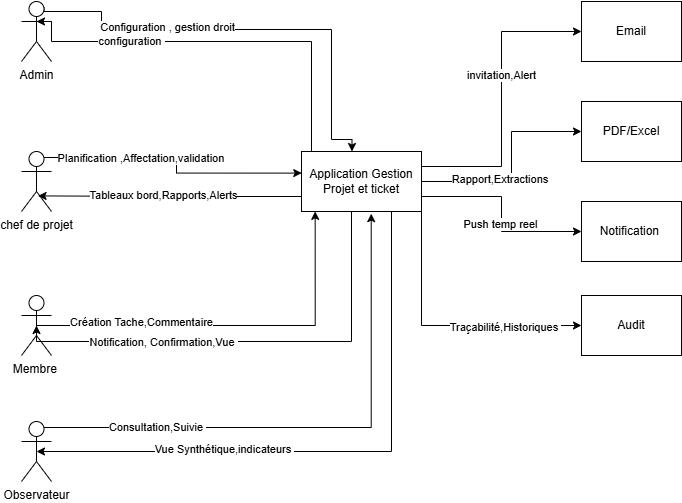

The diagram above was exported from draw.io. Its source (the exported page's mxGraphModel, read from the mxfile embedded in the PNG):
<mxGraphModel dx="744" dy="471" grid="1" gridSize="10" guides="1" tooltips="1" connect="1" arrows="1" fold="1" page="1" pageScale="1" pageWidth="827" pageHeight="1169" math="0" shadow="0">
  <root>
    <mxCell id="0" />
    <mxCell id="1" parent="0" />
    <mxCell id="59Gacqqos8cc2Bb0uaiJ-154" edge="1" parent="1" source="59Gacqqos8cc2Bb0uaiJ-143" style="edgeStyle=orthogonalEdgeStyle;rounded=0;orthogonalLoop=1;jettySize=auto;html=1;exitX=0.75;exitY=0.1;exitDx=0;exitDy=0;exitPerimeter=0;entryX=0.504;entryY=0.035;entryDx=0;entryDy=0;entryPerimeter=0;">
      <mxGeometry relative="1" as="geometry">
        <Array as="points">
          <mxPoint x="83" y="240" />
          <mxPoint x="140" y="240" />
          <mxPoint x="140" y="258" />
          <mxPoint x="370" y="258" />
          <mxPoint x="370" y="368" />
          <mxPoint x="391" y="368" />
        </Array>
        <mxPoint x="130" y="247.9" as="sourcePoint" />
        <mxPoint x="390.48" y="380" as="targetPoint" />
      </mxGeometry>
    </mxCell>
    <mxCell id="59Gacqqos8cc2Bb0uaiJ-155" connectable="0" parent="59Gacqqos8cc2Bb0uaiJ-154" style="edgeLabel;html=1;align=center;verticalAlign=middle;resizable=0;points=[];" value="Configuration , gestion droit" vertex="1">
      <mxGeometry relative="1" x="-0.5253" y="2" as="geometry">
        <mxPoint x="38" as="offset" />
      </mxGeometry>
    </mxCell>
    <mxCell id="59Gacqqos8cc2Bb0uaiJ-143" parent="1" style="shape=umlActor;verticalLabelPosition=bottom;verticalAlign=top;html=1;outlineConnect=0;" value="Admin" vertex="1">
      <mxGeometry height="60" width="30" x="60" y="230" as="geometry" />
    </mxCell>
    <mxCell id="59Gacqqos8cc2Bb0uaiJ-144" parent="1" style="shape=umlActor;verticalLabelPosition=bottom;verticalAlign=top;html=1;outlineConnect=0;" value="chef de projet" vertex="1">
      <mxGeometry height="60" width="30" x="60" y="380" as="geometry" />
    </mxCell>
    <mxCell id="59Gacqqos8cc2Bb0uaiJ-145" parent="1" style="shape=umlActor;verticalLabelPosition=bottom;verticalAlign=top;html=1;outlineConnect=0;" value="Membre&amp;nbsp;" vertex="1">
      <mxGeometry height="60" width="30" x="60" y="524" as="geometry" />
    </mxCell>
    <mxCell id="59Gacqqos8cc2Bb0uaiJ-146" parent="1" style="shape=umlActor;verticalLabelPosition=bottom;verticalAlign=top;html=1;outlineConnect=0;" value="Observateur" vertex="1">
      <mxGeometry height="60" width="30" x="60" y="650" as="geometry" />
    </mxCell>
    <mxCell id="59Gacqqos8cc2Bb0uaiJ-176" edge="1" parent="1" source="59Gacqqos8cc2Bb0uaiJ-153" style="edgeStyle=orthogonalEdgeStyle;rounded=0;orthogonalLoop=1;jettySize=auto;html=1;exitX=1;exitY=0.25;exitDx=0;exitDy=0;entryX=0;entryY=0.5;entryDx=0;entryDy=0;" target="59Gacqqos8cc2Bb0uaiJ-172">
      <mxGeometry relative="1" as="geometry" />
    </mxCell>
    <mxCell id="59Gacqqos8cc2Bb0uaiJ-180" connectable="0" parent="59Gacqqos8cc2Bb0uaiJ-176" style="edgeLabel;html=1;align=center;verticalAlign=middle;resizable=0;points=[];" value="invitation,Alert" vertex="1">
      <mxGeometry relative="1" x="0.1603" as="geometry">
        <mxPoint as="offset" />
      </mxGeometry>
    </mxCell>
    <mxCell id="59Gacqqos8cc2Bb0uaiJ-177" edge="1" parent="1" source="59Gacqqos8cc2Bb0uaiJ-153" style="edgeStyle=orthogonalEdgeStyle;rounded=0;orthogonalLoop=1;jettySize=auto;html=1;exitX=1;exitY=0.5;exitDx=0;exitDy=0;entryX=0;entryY=0.5;entryDx=0;entryDy=0;" target="59Gacqqos8cc2Bb0uaiJ-173">
      <mxGeometry relative="1" as="geometry">
        <Array as="points">
          <mxPoint x="550" y="410" />
          <mxPoint x="550" y="360" />
        </Array>
      </mxGeometry>
    </mxCell>
    <mxCell id="59Gacqqos8cc2Bb0uaiJ-181" connectable="0" parent="59Gacqqos8cc2Bb0uaiJ-177" style="edgeLabel;html=1;align=center;verticalAlign=middle;resizable=0;points=[];" value="Rapport,Extractions&amp;nbsp;" vertex="1">
      <mxGeometry relative="1" x="-0.5265" y="2" as="geometry">
        <mxPoint x="30" as="offset" />
      </mxGeometry>
    </mxCell>
    <mxCell id="59Gacqqos8cc2Bb0uaiJ-178" edge="1" parent="1" source="59Gacqqos8cc2Bb0uaiJ-153" style="edgeStyle=orthogonalEdgeStyle;rounded=0;orthogonalLoop=1;jettySize=auto;html=1;exitX=1;exitY=0.75;exitDx=0;exitDy=0;" target="59Gacqqos8cc2Bb0uaiJ-174">
      <mxGeometry relative="1" as="geometry" />
    </mxCell>
    <mxCell id="59Gacqqos8cc2Bb0uaiJ-182" connectable="0" parent="59Gacqqos8cc2Bb0uaiJ-178" style="edgeLabel;html=1;align=center;verticalAlign=middle;resizable=0;points=[];" value="Push temp reel" vertex="1">
      <mxGeometry relative="1" x="0.1018" y="-1" as="geometry">
        <mxPoint as="offset" />
      </mxGeometry>
    </mxCell>
    <mxCell id="59Gacqqos8cc2Bb0uaiJ-179" edge="1" parent="1" source="59Gacqqos8cc2Bb0uaiJ-153" style="edgeStyle=orthogonalEdgeStyle;rounded=0;orthogonalLoop=1;jettySize=auto;html=1;exitX=1;exitY=1;exitDx=0;exitDy=0;entryX=0;entryY=0.5;entryDx=0;entryDy=0;" target="59Gacqqos8cc2Bb0uaiJ-175">
      <mxGeometry relative="1" as="geometry" />
    </mxCell>
    <mxCell id="59Gacqqos8cc2Bb0uaiJ-183" connectable="0" parent="59Gacqqos8cc2Bb0uaiJ-179" style="edgeLabel;html=1;align=center;verticalAlign=middle;resizable=0;points=[];" value="Traçabilité,Historiques&amp;nbsp;" vertex="1">
      <mxGeometry relative="1" x="0.44" y="-2" as="geometry">
        <mxPoint as="offset" />
      </mxGeometry>
    </mxCell>
    <mxCell id="59Gacqqos8cc2Bb0uaiJ-153" parent="1" style="rounded=0;whiteSpace=wrap;html=1;" value="Application Gestion Projet et ticket" vertex="1">
      <mxGeometry height="60" width="120" x="340" y="380" as="geometry" />
    </mxCell>
    <mxCell id="59Gacqqos8cc2Bb0uaiJ-156" edge="1" parent="1" style="edgeStyle=orthogonalEdgeStyle;rounded=0;orthogonalLoop=1;jettySize=auto;html=1;entryX=0.5;entryY=0.5;entryDx=0;entryDy=0;entryPerimeter=0;">
      <mxGeometry relative="1" as="geometry">
        <Array as="points">
          <mxPoint x="350" y="380" />
          <mxPoint x="350" y="270" />
          <mxPoint x="90" y="270" />
          <mxPoint x="90" y="250" />
        </Array>
        <mxPoint x="370" y="380" as="sourcePoint" />
        <mxPoint x="75" y="250" as="targetPoint" />
      </mxGeometry>
    </mxCell>
    <mxCell id="59Gacqqos8cc2Bb0uaiJ-157" connectable="0" parent="59Gacqqos8cc2Bb0uaiJ-156" style="edgeLabel;html=1;align=center;verticalAlign=middle;resizable=0;points=[];" value="configuration&amp;nbsp;" vertex="1">
      <mxGeometry relative="1" x="0.4575" as="geometry">
        <mxPoint as="offset" />
      </mxGeometry>
    </mxCell>
    <mxCell id="59Gacqqos8cc2Bb0uaiJ-158" edge="1" parent="1" source="59Gacqqos8cc2Bb0uaiJ-144" style="edgeStyle=orthogonalEdgeStyle;rounded=0;orthogonalLoop=1;jettySize=auto;html=1;exitX=0.75;exitY=0.1;exitDx=0;exitDy=0;exitPerimeter=0;entryX=0.002;entryY=0.36;entryDx=0;entryDy=0;entryPerimeter=0;" target="59Gacqqos8cc2Bb0uaiJ-153">
      <mxGeometry relative="1" as="geometry" />
    </mxCell>
    <mxCell id="59Gacqqos8cc2Bb0uaiJ-159" connectable="0" parent="59Gacqqos8cc2Bb0uaiJ-158" style="edgeLabel;html=1;align=center;verticalAlign=middle;resizable=0;points=[];" value="Planification ,Affectation,validation&amp;nbsp;" vertex="1">
      <mxGeometry relative="1" x="-0.2829" y="-1" as="geometry">
        <mxPoint as="offset" />
      </mxGeometry>
    </mxCell>
    <mxCell id="59Gacqqos8cc2Bb0uaiJ-160" edge="1" parent="1" source="59Gacqqos8cc2Bb0uaiJ-153" style="edgeStyle=orthogonalEdgeStyle;rounded=0;orthogonalLoop=1;jettySize=auto;html=1;exitX=0;exitY=0.75;exitDx=0;exitDy=0;entryX=0.552;entryY=0.74;entryDx=0;entryDy=0;entryPerimeter=0;" target="59Gacqqos8cc2Bb0uaiJ-144">
      <mxGeometry relative="1" as="geometry" />
    </mxCell>
    <mxCell id="59Gacqqos8cc2Bb0uaiJ-161" connectable="0" parent="59Gacqqos8cc2Bb0uaiJ-160" style="edgeLabel;html=1;align=center;verticalAlign=middle;resizable=0;points=[];" value="Tableaux bord,Rapports,Alerts" vertex="1">
      <mxGeometry relative="1" x="0.0562" y="-1" as="geometry">
        <mxPoint as="offset" />
      </mxGeometry>
    </mxCell>
    <mxCell id="59Gacqqos8cc2Bb0uaiJ-162" edge="1" parent="1" source="59Gacqqos8cc2Bb0uaiJ-145" style="edgeStyle=orthogonalEdgeStyle;rounded=0;orthogonalLoop=1;jettySize=auto;html=1;exitX=0.5;exitY=0.5;exitDx=0;exitDy=0;exitPerimeter=0;entryX=0.114;entryY=0.998;entryDx=0;entryDy=0;entryPerimeter=0;" target="59Gacqqos8cc2Bb0uaiJ-153">
      <mxGeometry relative="1" as="geometry" />
    </mxCell>
    <mxCell id="59Gacqqos8cc2Bb0uaiJ-163" connectable="0" parent="59Gacqqos8cc2Bb0uaiJ-162" style="edgeLabel;html=1;align=center;verticalAlign=middle;resizable=0;points=[];" value="Création Tache,Commentaire" vertex="1">
      <mxGeometry relative="1" x="-0.5142" y="3" as="geometry">
        <mxPoint x="9" as="offset" />
      </mxGeometry>
    </mxCell>
    <mxCell id="59Gacqqos8cc2Bb0uaiJ-166" edge="1" parent="1" source="59Gacqqos8cc2Bb0uaiJ-153" style="edgeStyle=orthogonalEdgeStyle;rounded=0;orthogonalLoop=1;jettySize=auto;html=1;exitX=0.5;exitY=1;exitDx=0;exitDy=0;entryX=0.5;entryY=0.5;entryDx=0;entryDy=0;entryPerimeter=0;" target="59Gacqqos8cc2Bb0uaiJ-145">
      <mxGeometry relative="1" as="geometry">
        <Array as="points">
          <mxPoint x="390" y="440" />
          <mxPoint x="390" y="570" />
          <mxPoint x="75" y="570" />
        </Array>
      </mxGeometry>
    </mxCell>
    <mxCell id="59Gacqqos8cc2Bb0uaiJ-167" connectable="0" parent="59Gacqqos8cc2Bb0uaiJ-166" style="edgeLabel;html=1;align=center;verticalAlign=middle;resizable=0;points=[];" value="Notification, Confirmation,Vue&amp;nbsp;" vertex="1">
      <mxGeometry relative="1" x="0.3964" y="1" as="geometry">
        <mxPoint as="offset" />
      </mxGeometry>
    </mxCell>
    <mxCell id="59Gacqqos8cc2Bb0uaiJ-168" edge="1" parent="1" source="59Gacqqos8cc2Bb0uaiJ-146" style="edgeStyle=orthogonalEdgeStyle;rounded=0;orthogonalLoop=1;jettySize=auto;html=1;exitX=0.75;exitY=0.1;exitDx=0;exitDy=0;exitPerimeter=0;entryX=0.581;entryY=1.036;entryDx=0;entryDy=0;entryPerimeter=0;" target="59Gacqqos8cc2Bb0uaiJ-153">
      <mxGeometry relative="1" as="geometry" />
    </mxCell>
    <mxCell id="59Gacqqos8cc2Bb0uaiJ-169" connectable="0" parent="59Gacqqos8cc2Bb0uaiJ-168" style="edgeLabel;html=1;align=center;verticalAlign=middle;resizable=0;points=[];" value="Consultation,Suivie&amp;nbsp;" vertex="1">
      <mxGeometry relative="1" x="-0.5799" as="geometry">
        <mxPoint as="offset" />
      </mxGeometry>
    </mxCell>
    <mxCell id="59Gacqqos8cc2Bb0uaiJ-170" edge="1" parent="1" source="59Gacqqos8cc2Bb0uaiJ-153" style="edgeStyle=orthogonalEdgeStyle;rounded=0;orthogonalLoop=1;jettySize=auto;html=1;exitX=0.75;exitY=1;exitDx=0;exitDy=0;entryX=0.5;entryY=0.5;entryDx=0;entryDy=0;entryPerimeter=0;" target="59Gacqqos8cc2Bb0uaiJ-146">
      <mxGeometry relative="1" as="geometry">
        <Array as="points">
          <mxPoint x="430" y="680" />
        </Array>
      </mxGeometry>
    </mxCell>
    <mxCell id="59Gacqqos8cc2Bb0uaiJ-171" connectable="0" parent="59Gacqqos8cc2Bb0uaiJ-170" style="edgeLabel;html=1;align=center;verticalAlign=middle;resizable=0;points=[];" value="Vue Synthétique,indicateurs&amp;nbsp;" vertex="1">
      <mxGeometry relative="1" x="0.3719" y="-2" as="geometry">
        <mxPoint as="offset" />
      </mxGeometry>
    </mxCell>
    <mxCell id="59Gacqqos8cc2Bb0uaiJ-172" parent="1" style="rounded=0;whiteSpace=wrap;html=1;" value="Email" vertex="1">
      <mxGeometry height="60" width="100" x="620" y="230" as="geometry" />
    </mxCell>
    <mxCell id="59Gacqqos8cc2Bb0uaiJ-173" parent="1" style="rounded=0;whiteSpace=wrap;html=1;" value="PDF/Excel" vertex="1">
      <mxGeometry height="60" width="100" x="620" y="330" as="geometry" />
    </mxCell>
    <mxCell id="59Gacqqos8cc2Bb0uaiJ-174" parent="1" style="rounded=0;whiteSpace=wrap;html=1;" value="Notification&amp;nbsp;" vertex="1">
      <mxGeometry height="60" width="100" x="620" y="430" as="geometry" />
    </mxCell>
    <mxCell id="59Gacqqos8cc2Bb0uaiJ-175" parent="1" style="rounded=0;whiteSpace=wrap;html=1;" value="Audit" vertex="1">
      <mxGeometry height="60" width="100" x="620" y="524" as="geometry" />
    </mxCell>
  </root>
</mxGraphModel>